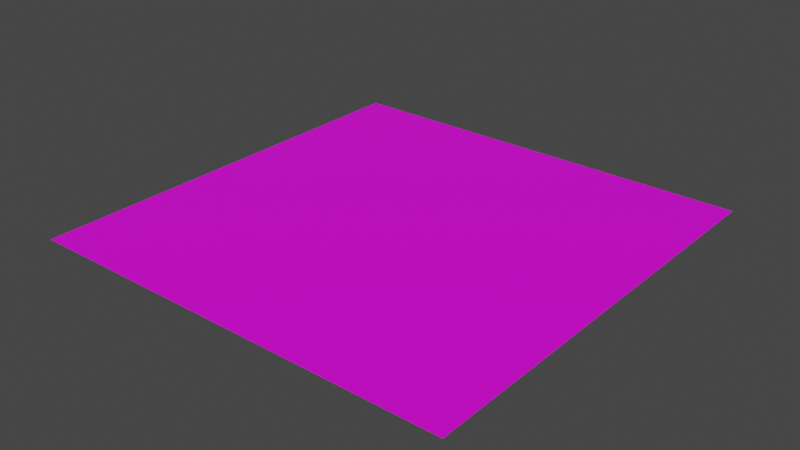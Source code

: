 # Source: Walls.blend  (saved by Blender 2.83.19; exported with 4.5.12 LTS)
import bpy
from mathutils import Matrix  # noqa: F401  (used for matrix-valued properties, if any)

bpy.ops.wm.read_factory_settings(use_empty=True)
scene = bpy.context.scene
scene.name = 'Scene'

# ---- collections
col_collection = bpy.data.collections.new('Collection'); scene.collection.children.link(col_collection)

# ---- images (referenced by path relative to the original .blend; pixels are not part of the script)
import os
ASSET_DIR = os.environ.get("B2B_ASSET_DIR", "")  # directory of the original .blend (textures are referenced by path, not embedded)
HERE = os.path.dirname(os.path.abspath(__file__))  # packed textures are extracted next to this script under _unpacked/

def load_image(name, relpath, width, height, colorspace="sRGB"):
    """Load a texture the original file referenced (path relative to the .blend, or extracted next to this script)."""
    p = next((c for c in (os.path.join(HERE, relpath), os.path.join(ASSET_DIR, relpath)) if relpath and os.path.exists(c)), "")
    if p:
        img = bpy.data.images.load(p, check_existing=True)
        img.name = name
    else:  # same state as the original file: an image datablock whose file is absent (Cycles renders it pink)
        img = bpy.data.images.new(name, width, height)
        img.source = "FILE"
        img.filepath = "//" + (relpath or name)
    img.colorspace_settings.name = colorspace
    return img
img_icon_png = load_image('icon.png', 'icon.png', 1024, 1024, 'sRGB')

# ---- materials (node trees are filled in below, after node groups)
mat_wall_texture = bpy.data.materials.new('Wall texture')
mat_wall_texture.use_transparent_shadow = False

# ---- material node trees
mat_wall_texture.use_nodes = True; mat_wall_texture.node_tree.nodes.clear()
_N = mat_wall_texture.node_tree.nodes; _L = mat_wall_texture.node_tree.links
n0 = _N.new('ShaderNodeBsdfPrincipled'); n0.name = 'Principled BSDF'; n0.location = (10, 300)
n0.distribution = 'GGX'
n0.subsurface_method = 'BURLEY'
n0.inputs[3].default_value = 1.45
n0.inputs[27].default_value = (0.0, 0.0, 0.0, 1.0)
n0.inputs[28].default_value = 1.0
n1 = _N.new('ShaderNodeOutputMaterial'); n1.name = 'Material Output'; n1.location = (300, 300)
n2 = _N.new('ShaderNodeTexImage'); n2.name = 'Image Texture'; n2.location = (-335, 265)
n2.image = img_icon_png
_L.new(n0.outputs[0], n1.inputs[0])
_L.new(n2.outputs[0], n0.inputs[0])
n1.is_active_output = True

# ---- world
world_world = bpy.data.worlds.new('World'); scene.world = world_world
world_world.use_nodes = True; world_world.node_tree.nodes.clear()
_N = world_world.node_tree.nodes; _L = world_world.node_tree.links
n0 = _N.new('ShaderNodeOutputWorld'); n0.name = 'World Output'; n0.location = (300, 300)
n1 = _N.new('ShaderNodeBackground'); n1.name = 'Background'; n1.location = (10, 300)
n1.inputs[0].default_value = (0.05088, 0.05088, 0.05088, 1.0)
_L.new(n1.outputs[0], n0.inputs[0])
n0.is_active_output = True
world_world.color = (0.05088, 0.05088, 0.05088)
world_world.use_sun_shadow = False
world_world.sun_shadow_jitter_overblur = 0.0

# ---- meshes
me_plane = bpy.data.meshes.new('Plane')
me_plane.from_pydata([(-1.0, -1.0, 0.0), (1.0, -1.0, 0.0), (-1.0, 1.0, 0.0), (1.0, 1.0, 0.0)], [], [(0, 1, 3, 2)])
_uv = me_plane.uv_layers.new(name='UVMap')
_uv.uv.foreach_set('vector', [0.0, 0.0, 2.0, 0.0, 2.0, 2.0, 0.0, 2.0])
me_plane.materials.append(mat_wall_texture)
me_plane.use_remesh_fix_poles = True
me_plane.use_remesh_preserve_attributes = False
me_plane.use_mirror_vertex_groups = False
me_plane.update()

# ---- objects
ob_plane = bpy.data.objects.new('Plane', me_plane)

# ---- transforms, parenting, visibility, modifiers, constraints
ob_plane.location = (0.0, 0.0, 0.0)
ob_plane.lineart.crease_threshold = 0.0

# ---- collection membership
col_collection.objects.link(ob_plane)

# ---- scene / render settings (as saved in the file)
scene.frame_start = 1; scene.frame_end = 250; scene.frame_set(1)
scene.render.engine = 'BLENDER_EEVEE_NEXT'
scene.cycles.use_denoising = False
scene.cycles.samples = 128
scene.cycles.sampling_pattern = 'TABULATED_SOBOL'
scene.cycles.use_adaptive_sampling = False
scene.cycles.use_light_tree = False
scene.view_settings.view_transform = 'Filmic'
bpy.context.view_layer.update()

# ---- added for rendering (the .blend has no active camera and no usable light): camera, sun
cam_auto = bpy.data.cameras.new('AutoCamera')
cam_auto.lens = 50.0
cam_auto.sensor_width = 36.0
cam_auto.clip_end = 1000.0
ob_auto_camera = bpy.data.objects.new('AutoCamera', cam_auto)
scene.collection.objects.link(ob_auto_camera)
ob_auto_camera.location = (2.61693, -3.14032, 2.09354)
ob_auto_camera.rotation_euler = (1.09748, -7.21219e-08, 0.694738)
scene.camera = ob_auto_camera
light_auto_sun = bpy.data.lights.new('AutoSun', 'SUN')
light_auto_sun.energy = 3.0
light_auto_sun.angle = 0.0523599
ob_auto_sun = bpy.data.objects.new('AutoSun', light_auto_sun)
scene.collection.objects.link(ob_auto_sun)
ob_auto_sun.rotation_euler = (0.872665, 0.174533, 0.523599)
bpy.context.view_layer.update()
